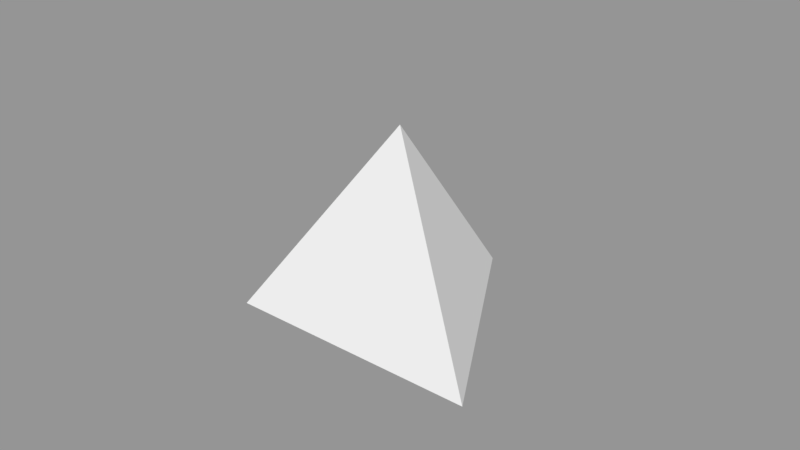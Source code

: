 # Source: Packages.blend  (saved by Blender 2.78.0; exported with 4.5.12 LTS)
import bpy
from mathutils import Matrix  # noqa: F401  (used for matrix-valued properties, if any)

bpy.ops.wm.read_factory_settings(use_empty=True)
scene = bpy.context.scene
scene.name = 'Scene'

# ---- collections
col_collection_1 = bpy.data.collections.new('Collection 1'); scene.collection.children.link(col_collection_1)
col_collection_1.hide_render = True
col_collection_1.hide_viewport = True
col_collection_2 = bpy.data.collections.new('Collection 2'); scene.collection.children.link(col_collection_2)
col_collection_2.hide_render = True
col_collection_2.hide_viewport = True
col_collection_3 = bpy.data.collections.new('Collection 3'); scene.collection.children.link(col_collection_3)
col_collection_11 = bpy.data.collections.new('Collection 11'); scene.collection.children.link(col_collection_11)
col_collection_11.hide_render = True
col_collection_11.hide_viewport = True
col_collection_12 = bpy.data.collections.new('Collection 12'); scene.collection.children.link(col_collection_12)
col_collection_12.hide_render = True
col_collection_12.hide_viewport = True
col_collection_13 = bpy.data.collections.new('Collection 13'); scene.collection.children.link(col_collection_13)
col_collection_13.hide_render = True
col_collection_13.hide_viewport = True

# ---- meshes
me_cube = bpy.data.meshes.new('Cube')
me_cube.from_pydata([(-0.5, -0.5, -0.5), (-0.5, -0.5, 0.5), (-0.5, 0.5, -0.5), (-0.5, 0.5, 0.5), (0.5, -0.5, -0.5), (0.5, -0.5, 0.5), (0.5, 0.5, -0.5), (0.5, 0.5, 0.5)], [], [(0, 1, 3, 2), (2, 3, 7, 6), (6, 7, 5, 4), (4, 5, 1, 0), (2, 6, 4, 0), (7, 3, 1, 5)])
_uv = me_cube.uv_layers.new(name='UVMap')
_uv.uv.foreach_set('vector', [8.665e-05, 0.5, 8.659e-05, 0.25, 0.25, 0.25, 0.25, 0.5, 0.25, 0.5, 0.25, 0.25, 0.5, 0.25, 0.5, 0.5, 0.5, 0.5, 0.5, 0.25, 0.75, 0.25, 0.75, 0.5, 0.5, 0.75, 0.5, 0.9999, 0.25, 0.9999, 0.25, 0.75, 0.25, 0.5, 0.5, 0.5, 0.5, 0.75, 0.25, 0.75, 0.5, 0.25, 0.25, 0.25, 0.25, 8.662e-05, 0.5, 8.659e-05])
me_cube.use_remesh_preserve_volume = False
me_cube.use_remesh_preserve_attributes = False
me_cube.use_mirror_vertex_groups = False
me_cube.update()
me_sphere = bpy.data.meshes.new('Sphere')
me_sphere.from_pydata([(0.0, 0.1913, 0.4619), (0.0, 0.3536, 0.3536), (0.0, 0.4619, 0.1913), (0.0, 0.5, -2.186e-08), (0.0, 0.4619, -0.1913), (0.0, 0.3536, -0.3536), (0.07322, 0.1768, 0.4619), (0.1353, 0.3266, 0.3536), (0.1768, 0.4268, 0.1913), (0.1913, 0.4619, -2.186e-08), (0.1768, 0.4268, -0.1913), (0.1353, 0.3266, -0.3536), (0.07322, 0.1768, -0.4619), (-5.339e-08, 2.211e-08, 0.5), (0.1353, 0.1353, 0.4619), (0.25, 0.25, 0.3536), (0.3266, 0.3266, 0.1913), (0.3536, 0.3536, -2.186e-08), (0.3266, 0.3266, -0.1913), (0.25, 0.25, -0.3536), (0.1353, 0.1353, -0.4619), (0.1768, 0.07322, 0.4619), (0.3266, 0.1353, 0.3536), (0.4268, 0.1768, 0.1913), (0.4619, 0.1913, -2.186e-08), (0.4268, 0.1768, -0.1913), (0.3266, 0.1353, -0.3536), (0.1768, 0.07322, -0.4619), (0.1913, 6.535e-08, 0.4619), (0.3536, 3.555e-08, 0.3536), (0.4619, 5.747e-09, 0.1913), (0.5, 5.747e-09, -2.186e-08), (0.4619, 5.747e-09, -0.1913), (0.3536, 3.555e-08, -0.3536), (0.1913, 2.81e-08, -0.4619), (0.1768, -0.07322, 0.4619), (0.3266, -0.1353, 0.3536), (0.4268, -0.1768, 0.1913), (0.4619, -0.1913, -2.186e-08), (0.4268, -0.1768, -0.1913), (0.3266, -0.1353, -0.3536), (0.1768, -0.07322, -0.4619), (0.1353, -0.1353, 0.4619), (0.25, -0.25, 0.3536), (0.3266, -0.3266, 0.1913), (0.3536, -0.3536, -2.186e-08), (0.3266, -0.3266, -0.1913), (0.25, -0.25, -0.3536), (0.1353, -0.1353, -0.4619), (0.07322, -0.1768, 0.4619), (0.1353, -0.3266, 0.3536), (0.1768, -0.4268, 0.1913), (0.1913, -0.4619, -2.186e-08), (0.1768, -0.4268, -0.1913), (0.1353, -0.3266, -0.3536), (0.07322, -0.1768, -0.4619), (-3.634e-08, -0.1913, 0.4619), (-1.332e-07, -0.3536, 0.3536), (-1.481e-07, -0.4619, 0.1913), (-1.63e-07, -0.5, -2.186e-08), (-1.481e-07, -0.4619, -0.1913), (-1.332e-07, -0.3536, -0.3536), (-8.105e-08, -0.1913, -0.4619), (-0.07322, -0.1768, 0.4619), (-0.1353, -0.3266, 0.3536), (-0.1768, -0.4268, 0.1913), (-0.1913, -0.4619, -2.186e-08), (-0.1768, -0.4268, -0.1913), (-0.1353, -0.3266, -0.3536), (-0.07322, -0.1768, -0.4619), (-0.1353, -0.1353, 0.4619), (-0.25, -0.25, 0.3536), (-0.3266, -0.3266, 0.1913), (-0.3536, -0.3536, -2.186e-08), (-0.3266, -0.3266, -0.1913), (-0.25, -0.25, -0.3536), (-0.1353, -0.1353, -0.4619), (0.0, 7.55e-08, -0.5), (-0.1768, -0.07322, 0.4619), (-0.3266, -0.1353, 0.3536), (-0.4268, -0.1768, 0.1913), (-0.4619, -0.1913, -2.186e-08), (-0.4268, -0.1768, -0.1913), (-0.3266, -0.1353, -0.3536), (-0.1768, -0.07322, -0.4619), (-0.1913, 1.25e-07, 0.4619), (-0.3536, 2.442e-07, 0.3536), (-0.4619, 2.591e-07, 0.1913), (-0.5, 3.038e-07, -2.186e-08), (-0.4619, 2.591e-07, -0.1913), (-0.3536, 2.442e-07, -0.3536), (-0.1913, 1.697e-07, -0.4619), (-0.1768, 0.07322, 0.4619), (-0.3266, 0.1353, 0.3536), (-0.4268, 0.1768, 0.1913), (-0.4619, 0.1913, -2.186e-08), (-0.4268, 0.1768, -0.1913), (-0.3266, 0.1353, -0.3536), (-0.1768, 0.07322, -0.4619), (-0.1353, 0.1353, 0.4619), (-0.25, 0.25, 0.3536), (-0.3266, 0.3266, 0.1913), (-0.3536, 0.3536, -2.186e-08), (-0.3266, 0.3266, -0.1913), (-0.25, 0.25, -0.3536), (-0.1353, 0.1353, -0.4619), (-0.07322, 0.1768, 0.4619), (-0.1353, 0.3266, 0.3536), (-0.1768, 0.4268, 0.1913), (-0.1913, 0.4619, -2.186e-08), (-0.1768, 0.4268, -0.1913), (-0.1353, 0.3266, -0.3536), (-0.07322, 0.1768, -0.4619), (1.052e-07, 0.1913, -0.4619)], [], [(2, 1, 7, 8), (0, 13, 6), (77, 113, 12), (5, 4, 10, 11), (3, 2, 8, 9), (1, 0, 6, 7), (113, 5, 11, 12), (4, 3, 9, 10), (11, 10, 18, 19), (9, 8, 16, 17), (7, 6, 14, 15), (12, 11, 19, 20), (10, 9, 17, 18), (8, 7, 15, 16), (6, 13, 14), (77, 12, 20), (20, 19, 26, 27), (18, 17, 24, 25), (16, 15, 22, 23), (14, 13, 21), (77, 20, 27), (19, 18, 25, 26), (17, 16, 23, 24), (15, 14, 21, 22), (25, 24, 31, 32), (23, 22, 29, 30), (21, 13, 28), (77, 27, 34), (26, 25, 32, 33), (24, 23, 30, 31), (22, 21, 28, 29), (27, 26, 33, 34), (77, 34, 41), (33, 32, 39, 40), (31, 30, 37, 38), (29, 28, 35, 36), (34, 33, 40, 41), (32, 31, 38, 39), (30, 29, 36, 37), (28, 13, 35), (38, 37, 44, 45), (36, 35, 42, 43), (41, 40, 47, 48), (39, 38, 45, 46), (37, 36, 43, 44), (35, 13, 42), (77, 41, 48), (40, 39, 46, 47), (48, 47, 54, 55), (46, 45, 52, 53), (44, 43, 50, 51), (42, 13, 49), (77, 48, 55), (47, 46, 53, 54), (45, 44, 51, 52), (43, 42, 49, 50), (51, 50, 57, 58), (49, 13, 56), (77, 55, 62), (54, 53, 60, 61), (52, 51, 58, 59), (50, 49, 56, 57), (55, 54, 61, 62), (53, 52, 59, 60), (77, 62, 69), (61, 60, 67, 68), (59, 58, 65, 66), (57, 56, 63, 64), (62, 61, 68, 69), (60, 59, 66, 67), (58, 57, 64, 65), (56, 13, 63), (64, 63, 70, 71), (69, 68, 75, 76), (67, 66, 73, 74), (65, 64, 71, 72), (63, 13, 70), (77, 69, 76), (68, 67, 74, 75), (66, 65, 72, 73), (76, 75, 83, 84), (74, 73, 81, 82), (72, 71, 79, 80), (70, 13, 78), (77, 76, 84), (75, 74, 82, 83), (73, 72, 80, 81), (71, 70, 78, 79), (78, 13, 85), (77, 84, 91), (83, 82, 89, 90), (81, 80, 87, 88), (79, 78, 85, 86), (84, 83, 90, 91), (82, 81, 88, 89), (80, 79, 86, 87), (90, 89, 96, 97), (88, 87, 94, 95), (86, 85, 92, 93), (91, 90, 97, 98), (89, 88, 95, 96), (87, 86, 93, 94), (85, 13, 92), (77, 91, 98), (98, 97, 104, 105), (96, 95, 102, 103), (94, 93, 100, 101), (92, 13, 99), (77, 98, 105), (97, 96, 103, 104), (95, 94, 101, 102), (93, 92, 99, 100), (103, 102, 109, 110), (101, 100, 107, 108), (99, 13, 106), (77, 105, 112), (104, 103, 110, 111), (102, 101, 108, 109), (100, 99, 106, 107), (105, 104, 111, 112), (77, 112, 113), (111, 110, 4, 5), (109, 108, 2, 3), (107, 106, 0, 1), (112, 111, 5, 113), (110, 109, 3, 4), (108, 107, 1, 2), (106, 13, 0)])
_uv = me_sphere.uv_layers.new(name='UVMap')
_uv.uv.foreach_set('vector', [0.1743, 0.415, 0.2403, 0.5007, 0.189, 0.5839, 0.05818, 0.4808, 0.3418, 0.5487, 0.4723, 0.5485, 0.3387, 0.6, 0.5277, 0.1094, 0.3875, 0.06454, 0.397, 8.11e-05, 0.259, 0.1045, 0.1784, 0.1975, 0.04919, 0.1258, 0.2029, 8.12e-05, 0.1517, 0.3083, 0.1743, 0.415, 0.05818, 0.4808, 8.11e-05, 0.3105, 0.2403, 0.5007, 0.3418, 0.5487, 0.3387, 0.6, 0.189, 0.5839, 0.3875, 0.06454, 0.259, 0.1045, 0.2029, 8.12e-05, 0.397, 8.11e-05, 0.1784, 0.1975, 0.1517, 0.3083, 8.11e-05, 0.3105, 0.04919, 0.1258, 0.811, 0.07403, 0.9418, 0.1772, 0.8257, 0.243, 0.7597, 0.1572, 0.9999, 0.3474, 0.9508, 0.5321, 0.8216, 0.4604, 0.8483, 0.3496, 0.7971, 0.6579, 0.603, 0.6579, 0.6125, 0.5934, 0.741, 0.5534, 0.6613, 0.05794, 0.811, 0.07403, 0.7597, 0.1572, 0.6582, 0.1092, 0.9418, 0.1772, 0.9999, 0.3474, 0.8483, 0.3496, 0.8257, 0.243, 0.9508, 0.5321, 0.7971, 0.6579, 0.741, 0.5534, 0.8216, 0.4604, 0.603, 0.6579, 0.4723, 0.5485, 0.6125, 0.5934, 0.5277, 0.1094, 0.6613, 0.05794, 0.6582, 0.1092, 0.6582, 0.1092, 0.7597, 0.1572, 0.7099, 0.2048, 0.6424, 0.1476, 0.8257, 0.243, 0.8483, 0.3496, 0.7544, 0.3479, 0.7454, 0.2738, 0.8216, 0.4604, 0.741, 0.5534, 0.6907, 0.4938, 0.7376, 0.423, 0.6125, 0.5934, 0.4723, 0.5485, 0.6047, 0.5458, 0.5277, 0.1094, 0.6582, 0.1092, 0.6424, 0.1476, 0.7597, 0.1572, 0.8257, 0.243, 0.7454, 0.2738, 0.7099, 0.2048, 0.8483, 0.3496, 0.8216, 0.4604, 0.7376, 0.423, 0.7544, 0.3479, 0.741, 0.5534, 0.6125, 0.5934, 0.6047, 0.5458, 0.6907, 0.4938, 0.7454, 0.2738, 0.7544, 0.3479, 0.6889, 0.3448, 0.6857, 0.2891, 0.7376, 0.423, 0.6907, 0.4938, 0.6478, 0.4571, 0.6773, 0.4006, 0.6047, 0.5458, 0.4723, 0.5485, 0.5892, 0.5114, 0.5277, 0.1094, 0.6424, 0.1476, 0.6214, 0.1746, 0.7099, 0.2048, 0.7454, 0.2738, 0.6857, 0.2891, 0.666, 0.2324, 0.7544, 0.3479, 0.7376, 0.423, 0.6773, 0.4006, 0.6889, 0.3448, 0.6907, 0.4938, 0.6047, 0.5458, 0.5892, 0.5114, 0.6478, 0.4571, 0.6424, 0.1476, 0.7099, 0.2048, 0.666, 0.2324, 0.6214, 0.1746, 0.5277, 0.1094, 0.6214, 0.1746, 0.5988, 0.193, 0.666, 0.2324, 0.6857, 0.2891, 0.6386, 0.2966, 0.6277, 0.2487, 0.6889, 0.3448, 0.6773, 0.4006, 0.6305, 0.386, 0.639, 0.3414, 0.6478, 0.4571, 0.5892, 0.5114, 0.5705, 0.4866, 0.6109, 0.4334, 0.6214, 0.1746, 0.666, 0.2324, 0.6277, 0.2487, 0.5988, 0.193, 0.6857, 0.2891, 0.6889, 0.3448, 0.639, 0.3414, 0.6386, 0.2966, 0.6773, 0.4006, 0.6478, 0.4571, 0.6109, 0.4334, 0.6305, 0.386, 0.5892, 0.5114, 0.4723, 0.5485, 0.5705, 0.4866, 0.639, 0.3414, 0.6305, 0.386, 0.5917, 0.376, 0.5982, 0.3381, 0.6109, 0.4334, 0.5705, 0.4866, 0.5505, 0.469, 0.5783, 0.4175, 0.5988, 0.193, 0.6277, 0.2487, 0.5939, 0.258, 0.5761, 0.2048, 0.6386, 0.2966, 0.639, 0.3414, 0.5982, 0.3381, 0.5993, 0.3001, 0.6305, 0.386, 0.6109, 0.4334, 0.5783, 0.4175, 0.5917, 0.376, 0.5705, 0.4866, 0.4723, 0.5485, 0.5505, 0.469, 0.5277, 0.1094, 0.5988, 0.193, 0.5761, 0.2048, 0.6277, 0.2487, 0.6386, 0.2966, 0.5993, 0.3001, 0.5939, 0.258, 0.5761, 0.2048, 0.5939, 0.258, 0.5632, 0.2626, 0.5539, 0.2116, 0.5993, 0.3001, 0.5982, 0.3381, 0.5629, 0.335, 0.565, 0.301, 0.5917, 0.376, 0.5783, 0.4175, 0.5485, 0.4068, 0.5577, 0.3689, 0.5505, 0.469, 0.4723, 0.5485, 0.5302, 0.4567, 0.5277, 0.1094, 0.5761, 0.2048, 0.5539, 0.2116, 0.5939, 0.258, 0.5993, 0.3001, 0.565, 0.301, 0.5632, 0.2626, 0.5982, 0.3381, 0.5917, 0.376, 0.5577, 0.3689, 0.5629, 0.335, 0.5783, 0.4175, 0.5505, 0.469, 0.5302, 0.4567, 0.5485, 0.4068, 0.5577, 0.3689, 0.5485, 0.4068, 0.5204, 0.3997, 0.5265, 0.3637, 0.5302, 0.4567, 0.4723, 0.5485, 0.5096, 0.4487, 0.5277, 0.1094, 0.5539, 0.2116, 0.5323, 0.2143, 0.5632, 0.2626, 0.565, 0.301, 0.5335, 0.3001, 0.5345, 0.2639, 0.5629, 0.335, 0.5577, 0.3689, 0.5265, 0.3637, 0.5307, 0.3319, 0.5485, 0.4068, 0.5302, 0.4567, 0.5096, 0.4487, 0.5204, 0.3997, 0.5539, 0.2116, 0.5632, 0.2626, 0.5345, 0.2639, 0.5323, 0.2143, 0.565, 0.301, 0.5629, 0.335, 0.5307, 0.3319, 0.5335, 0.3001, 0.5277, 0.1094, 0.5323, 0.2143, 0.5112, 0.2135, 0.5345, 0.2639, 0.5335, 0.3001, 0.5035, 0.2978, 0.507, 0.2624, 0.5307, 0.3319, 0.5265, 0.3637, 0.4965, 0.3601, 0.5, 0.329, 0.5204, 0.3997, 0.5096, 0.4487, 0.4888, 0.4444, 0.493, 0.3956, 0.5323, 0.2143, 0.5345, 0.2639, 0.507, 0.2624, 0.5112, 0.2135, 0.5335, 0.3001, 0.5307, 0.3319, 0.5, 0.329, 0.5035, 0.2978, 0.5265, 0.3637, 0.5204, 0.3997, 0.493, 0.3956, 0.4965, 0.3601, 0.5096, 0.4487, 0.4723, 0.5485, 0.4888, 0.4444, 0.493, 0.3956, 0.4888, 0.4444, 0.4677, 0.4436, 0.4655, 0.3941, 0.5112, 0.2135, 0.507, 0.2624, 0.4796, 0.2582, 0.4904, 0.2092, 0.5035, 0.2978, 0.5, 0.329, 0.4693, 0.326, 0.4735, 0.2942, 0.4965, 0.3601, 0.493, 0.3956, 0.4655, 0.3941, 0.4665, 0.3578, 0.4888, 0.4444, 0.4723, 0.5485, 0.4677, 0.4436, 0.5277, 0.1094, 0.5112, 0.2135, 0.4904, 0.2092, 0.507, 0.2624, 0.5035, 0.2978, 0.4735, 0.2942, 0.4796, 0.2582, 0.5, 0.329, 0.4965, 0.3601, 0.4665, 0.3578, 0.4693, 0.326, 0.4904, 0.2092, 0.4796, 0.2582, 0.4515, 0.2512, 0.4698, 0.2012, 0.4735, 0.2942, 0.4693, 0.326, 0.4371, 0.323, 0.4423, 0.2891, 0.4665, 0.3578, 0.4655, 0.3941, 0.4368, 0.3953, 0.435, 0.357, 0.4677, 0.4436, 0.4723, 0.5485, 0.4461, 0.4463, 0.5277, 0.1094, 0.4904, 0.2092, 0.4698, 0.2012, 0.4796, 0.2582, 0.4735, 0.2942, 0.4423, 0.2891, 0.4515, 0.2512, 0.4693, 0.326, 0.4665, 0.3578, 0.435, 0.357, 0.4371, 0.323, 0.4655, 0.3941, 0.4677, 0.4436, 0.4461, 0.4463, 0.4368, 0.3953, 0.4461, 0.4463, 0.4723, 0.5485, 0.4239, 0.4532, 0.5277, 0.1094, 0.4698, 0.2012, 0.4495, 0.189, 0.4515, 0.2512, 0.4423, 0.2891, 0.4083, 0.2819, 0.4217, 0.2404, 0.4371, 0.323, 0.435, 0.357, 0.4007, 0.3579, 0.4018, 0.3198, 0.4368, 0.3953, 0.4461, 0.4463, 0.4239, 0.4532, 0.4061, 0.4, 0.4698, 0.2012, 0.4515, 0.2512, 0.4217, 0.2404, 0.4495, 0.189, 0.4423, 0.2891, 0.4371, 0.323, 0.4018, 0.3198, 0.4083, 0.2819, 0.435, 0.357, 0.4368, 0.3953, 0.4061, 0.4, 0.4007, 0.3579, 0.4217, 0.2404, 0.4083, 0.2819, 0.3695, 0.2719, 0.3891, 0.2245, 0.4018, 0.3198, 0.4007, 0.3579, 0.3614, 0.3613, 0.361, 0.3165, 0.4061, 0.4, 0.4239, 0.4532, 0.4012, 0.465, 0.3723, 0.4092, 0.4495, 0.189, 0.4217, 0.2404, 0.3891, 0.2245, 0.4295, 0.1713, 0.4083, 0.2819, 0.4018, 0.3198, 0.361, 0.3165, 0.3695, 0.2719, 0.4007, 0.3579, 0.4061, 0.4, 0.3723, 0.4092, 0.3614, 0.3613, 0.4239, 0.4532, 0.4723, 0.5485, 0.4012, 0.465, 0.5277, 0.1094, 0.4495, 0.189, 0.4295, 0.1713, 0.4295, 0.1713, 0.3891, 0.2245, 0.3522, 0.2008, 0.4108, 0.1466, 0.3695, 0.2719, 0.361, 0.3165, 0.3111, 0.3132, 0.3227, 0.2573, 0.3614, 0.3613, 0.3723, 0.4092, 0.334, 0.4255, 0.3143, 0.3689, 0.4012, 0.465, 0.4723, 0.5485, 0.3786, 0.4833, 0.5277, 0.1094, 0.4295, 0.1713, 0.4108, 0.1466, 0.3891, 0.2245, 0.3695, 0.2719, 0.3227, 0.2573, 0.3522, 0.2008, 0.361, 0.3165, 0.3614, 0.3613, 0.3143, 0.3689, 0.3111, 0.3132, 0.3723, 0.4092, 0.4012, 0.465, 0.3786, 0.4833, 0.334, 0.4255, 0.3227, 0.2573, 0.3111, 0.3132, 0.2456, 0.3101, 0.2624, 0.235, 0.3143, 0.3689, 0.334, 0.4255, 0.2901, 0.4532, 0.2546, 0.3841, 0.3786, 0.4833, 0.4723, 0.5485, 0.3576, 0.5103, 0.5277, 0.1094, 0.4108, 0.1466, 0.3953, 0.1121, 0.3522, 0.2008, 0.3227, 0.2573, 0.2624, 0.235, 0.3093, 0.1642, 0.3111, 0.3132, 0.3143, 0.3689, 0.2546, 0.3841, 0.2456, 0.3101, 0.334, 0.4255, 0.3786, 0.4833, 0.3576, 0.5103, 0.2901, 0.4532, 0.4108, 0.1466, 0.3522, 0.2008, 0.3093, 0.1642, 0.3953, 0.1121, 0.5277, 0.1094, 0.3953, 0.1121, 0.3875, 0.06454, 0.3093, 0.1642, 0.2624, 0.235, 0.1784, 0.1975, 0.259, 0.1045, 0.2456, 0.3101, 0.2546, 0.3841, 0.1743, 0.415, 0.1517, 0.3083, 0.2901, 0.4532, 0.3576, 0.5103, 0.3418, 0.5487, 0.2403, 0.5007, 0.3953, 0.1121, 0.3093, 0.1642, 0.259, 0.1045, 0.3875, 0.06454, 0.2624, 0.235, 0.2456, 0.3101, 0.1517, 0.3083, 0.1784, 0.1975, 0.2546, 0.3841, 0.2901, 0.4532, 0.2403, 0.5007, 0.1743, 0.415, 0.3576, 0.5103, 0.4723, 0.5485, 0.3418, 0.5487])
me_sphere.use_remesh_preserve_volume = False
me_sphere.use_remesh_preserve_attributes = False
me_sphere.use_mirror_vertex_groups = False
me_sphere.update()
me_cone = bpy.data.meshes.new('Cone')
me_cone.from_pydata([(0.0, 0.5, -0.325), (0.433, -0.25, -0.325), (0.0, 0.0, 0.325), (-0.433, -0.25, -0.325)], [], [(0, 2, 1), (1, 2, 3), (3, 2, 0), (0, 1, 3)])
_uv = me_cone.uv_layers.new(name='UVMap')
_uv.uv.foreach_set('vector', [0.4981, 0.0633, 0.9893, 0.06314, 0.7276, 0.5005, 0.7276, 0.5005, 0.4823, 0.9126, 0.2439, 0.5023, 0.2439, 0.5023, 0.0107, 0.0633, 0.4981, 0.0633, 0.4981, 0.0633, 0.7276, 0.5005, 0.2439, 0.5023])
me_cone.use_remesh_preserve_volume = False
me_cone.use_remesh_preserve_attributes = False
me_cone.use_mirror_vertex_groups = False
me_cone.update()
me_cube_002 = bpy.data.meshes.new('Cube.002')
me_cube_002.from_pydata([(-0.5, -0.5, -0.75), (-0.5, -0.5, 0.75), (-0.5, 0.5, -0.75), (-0.5, 0.5, 0.75), (0.5, -0.5, -0.75), (0.5, -0.5, 0.75), (0.5, 0.5, -0.75), (0.5, 0.5, 0.75)], [], [(0, 1, 3, 2), (2, 3, 7, 6), (6, 7, 5, 4), (4, 5, 1, 0), (2, 6, 4, 0), (7, 3, 1, 5)])
_uv = me_cube_002.uv_layers.new(name='UVMap')
_uv.uv.foreach_set('vector', [0.6, 0.5, 0.6, 0.8, 0.4, 0.8, 0.4, 0.5, 0.4, 0.5, 0.4, 0.8, 0.2, 0.8, 0.2, 0.5, 0.2, 0.5, 0.2, 0.8, 7.745e-05, 0.8, 7.745e-05, 0.5, 0.2, 0.3, 0.2, 7.745e-05, 0.4, 7.745e-05, 0.4, 0.3, 0.4, 0.5, 0.2, 0.5, 0.2, 0.3, 0.4, 0.3, 0.2, 0.8, 0.4, 0.8, 0.4, 0.9999, 0.2, 0.9999])
me_cube_002.use_remesh_preserve_volume = False
me_cube_002.use_remesh_preserve_attributes = False
me_cube_002.use_mirror_vertex_groups = False
me_cube_002.update()
me_cylinder = bpy.data.meshes.new('Cylinder')
me_cylinder.from_pydata([(0.0, 0.1, -0.5), (0.0, 0.1, 0.5), (0.07071, 0.07071, -0.5), (0.07071, 0.07071, 0.5), (0.1, -4.371e-09, -0.5), (0.1, -4.371e-09, 0.5), (0.07071, -0.07071, -0.5), (0.07071, -0.07071, 0.5), (-8.742e-09, -0.1, -0.5), (-8.742e-09, -0.1, 0.5), (-0.07071, -0.07071, -0.5), (-0.07071, -0.07071, 0.5), (-0.1, 1.192e-09, -0.5), (-0.1, 1.192e-09, 0.5), (-0.07071, 0.07071, -0.5), (-0.07071, 0.07071, 0.5)], [], [(0, 1, 3, 2), (2, 3, 5, 4), (4, 5, 7, 6), (6, 7, 9, 8), (8, 9, 11, 10), (10, 11, 13, 12), (3, 1, 15, 13, 11, 9, 7, 5), (12, 13, 15, 14), (14, 15, 1, 0), (0, 2, 4, 6, 8, 10, 12, 14)])
_uv = me_cylinder.uv_layers.new(name='UVMap')
_uv.uv.foreach_set('vector', [0.6123, 0.0001152, 0.6123, 0.9999, 0.5358, 0.9999, 0.5358, 0.0001152, 0.5358, 0.0001152, 0.5358, 0.9999, 0.4592, 0.9999, 0.4592, 0.0001153, 0.4592, 0.0001153, 0.4592, 0.9999, 0.3827, 0.9999, 0.3827, 0.0001154, 0.3827, 0.0001154, 0.3827, 0.9999, 0.3062, 0.9999, 0.3062, 0.0001155, 0.3062, 0.0001155, 0.3062, 0.9999, 0.2297, 0.9999, 0.2297, 0.0001157, 0.2297, 0.0001157, 0.2297, 0.9999, 0.1532, 0.9999, 0.1532, 0.0001158, 0.7431, 0.1848, 0.6666, 0.1848, 0.6125, 0.1307, 0.6125, 0.05422, 0.6666, 0.0001152, 0.7431, 0.0001152, 0.7972, 0.05422, 0.7972, 0.1307, 0.1532, 0.0001158, 0.1532, 0.9999, 0.07664, 0.9999, 0.07663, 0.000116, 0.07663, 0.000116, 0.07664, 0.9999, 0.0001183, 0.9999, 0.0001152, 0.0001162, 0.7431, 0.1851, 0.7972, 0.2392, 0.7972, 0.3157, 0.7431, 0.3698, 0.6666, 0.3698, 0.6125, 0.3157, 0.6125, 0.2392, 0.6666, 0.1851])
me_cylinder.use_remesh_preserve_volume = False
me_cylinder.use_remesh_preserve_attributes = False
me_cylinder.use_mirror_vertex_groups = False
me_cylinder.update()
me_cube_001 = bpy.data.meshes.new('Cube.001')
me_cube_001.from_pydata([(-0.025, -0.5, -0.5), (-0.025, -0.5, 0.5), (-0.025, 0.5, -0.5), (-0.025, 0.5, 0.5), (0.025, -0.5, -0.5), (0.025, -0.5, 0.5), (0.025, 0.5, -0.5), (0.025, 0.5, 0.5)], [], [(0, 1, 3, 2), (2, 3, 7, 6), (6, 7, 5, 4), (4, 5, 1, 0), (2, 6, 4, 0), (7, 3, 1, 5)])
_uv = me_cube_001.uv_layers.new(name='UVMap')
_uv.uv.foreach_set('vector', [0.02388, 0.4762, 0.02388, 7.254e-05, 0.5, 7.236e-05, 0.5, 0.4762, 0.5238, 0.5, 0.5238, 0.9761, 0.5, 0.9761, 0.5, 0.5, 0.5, 0.5, 0.5, 0.9761, 0.02388, 0.9761, 0.02388, 0.5, 0.02388, 0.5, 0.02388, 0.9761, 7.236e-05, 0.9761, 7.254e-05, 0.5, 0.5, 0.4762, 0.5, 0.5, 0.02388, 0.5, 0.02388, 0.4762, 0.5, 0.9761, 0.5, 0.9999, 0.02388, 0.9999, 0.02388, 0.9761])
me_cube_001.use_remesh_preserve_volume = False
me_cube_001.use_remesh_preserve_attributes = False
me_cube_001.use_mirror_vertex_groups = False
me_cube_001.update()

# ---- objects
ob_package_box = bpy.data.objects.new('Package_Box', me_cube)
ob_package_sphere = bpy.data.objects.new('Package_Sphere', me_sphere)
ob_package_pyramid = bpy.data.objects.new('Package_Pyramid', me_cone)
ob_package_rectangle = bpy.data.objects.new('Package_Rectangle', me_cube_002)
ob_package_cylinder = bpy.data.objects.new('Package_Cylinder', me_cylinder)
ob_package_flat = bpy.data.objects.new('Package_Flat', me_cube_001)

# ---- transforms, parenting, visibility, modifiers, constraints
ob_package_box.location = (0.0, 0.0, 0.0)
ob_package_box.rotation_euler = (1.571, 0.0, 0.0)
ob_package_box.lineart.crease_threshold = 0.0
ob_package_sphere.location = (0.0, 0.0, 0.0)
ob_package_sphere.lineart.crease_threshold = 0.0
ob_package_pyramid.location = (0.0, 0.0, 0.0)
ob_package_pyramid.lineart.crease_threshold = 0.0
ob_package_rectangle.location = (0.0, 0.0, 0.0)
ob_package_rectangle.lineart.crease_threshold = 0.0
ob_package_cylinder.location = (0.0, 0.0, 0.0)
ob_package_cylinder.lineart.crease_threshold = 0.0
ob_package_flat.location = (0.0, 0.0, 0.0)
ob_package_flat.lineart.crease_threshold = 0.0

# ---- collection membership
col_collection_1.objects.link(ob_package_box)
col_collection_2.objects.link(ob_package_sphere)
col_collection_3.objects.link(ob_package_pyramid)
col_collection_11.objects.link(ob_package_rectangle)
col_collection_12.objects.link(ob_package_cylinder)
col_collection_13.objects.link(ob_package_flat)

# ---- scene / render settings (as saved in the file)
scene.frame_start = 1; scene.frame_end = 250; scene.frame_set(1)
scene.render.engine = 'BLENDER_EEVEE_NEXT'
scene.render.resolution_percentage = 50
scene.render.dither_intensity = 0.0
scene.cycles.use_denoising = False
scene.cycles.samples = 128
scene.cycles.sampling_pattern = 'TABULATED_SOBOL'
scene.cycles.light_sampling_threshold = 0.0
scene.cycles.use_adaptive_sampling = False
scene.cycles.use_light_tree = False
scene.cycles.blur_glossy = 0.0
scene.cycles.sample_clamp_indirect = 0.0
scene.view_settings.view_transform = 'Standard'
bpy.context.view_layer.update()

# ---- added for rendering (the .blend has no active camera and no usable light): camera, sun + grey world if the file has none
cam_auto = bpy.data.cameras.new('AutoCamera')
cam_auto.lens = 50.0
cam_auto.sensor_width = 36.0
cam_auto.clip_end = 1000.0
ob_auto_camera = bpy.data.objects.new('AutoCamera', cam_auto)
scene.collection.objects.link(ob_auto_camera)
ob_auto_camera.location = (1.9074, -2.28888, 1.52592)
ob_auto_camera.rotation_euler = (1.09748, -7.21219e-08, 0.694738)
scene.camera = ob_auto_camera
light_auto_sun = bpy.data.lights.new('AutoSun', 'SUN')
light_auto_sun.energy = 3.0
light_auto_sun.angle = 0.0523599
ob_auto_sun = bpy.data.objects.new('AutoSun', light_auto_sun)
scene.collection.objects.link(ob_auto_sun)
ob_auto_sun.rotation_euler = (0.872665, 0.174533, 0.523599)
if scene.world is None:
    world_auto = bpy.data.worlds.new('AutoWorld')
    world_auto.color = (0.3, 0.3, 0.3)
    scene.world = world_auto
bpy.context.view_layer.update()
